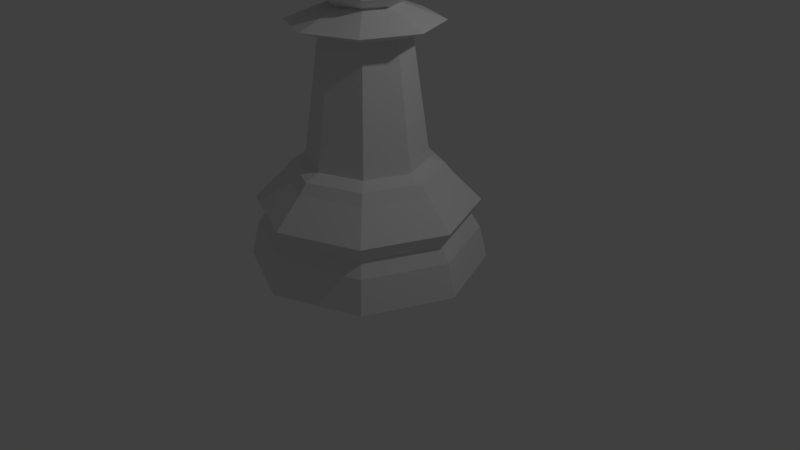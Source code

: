 # Source: LP_Chess_Pawn.blend  (saved by Blender 2.79.0; exported with 4.5.12 LTS)
import bpy
from mathutils import Matrix  # noqa: F401  (used for matrix-valued properties, if any)

bpy.ops.wm.read_factory_settings(use_empty=True)
scene = bpy.context.scene
scene.name = 'Scene'

# ---- collections
col_collection_1 = bpy.data.collections.new('Collection 1'); scene.collection.children.link(col_collection_1)

# ---- world
world_world = bpy.data.worlds.new('World'); scene.world = world_world
world_world.color = (0.05088, 0.05088, 0.05088)
world_world.use_sun_shadow = False
world_world.sun_shadow_jitter_overblur = 0.0
world_world.cycles.sampling_method = 'MANUAL'

# ---- cameras
cam_camera = bpy.data.cameras.new('Camera')
cam_camera.clip_end = 100.0
cam_camera.lens = 35.0
cam_camera.sensor_width = 32.0
cam_camera.sensor_height = 18.0
cam_camera.ortho_scale = 7.314
cam_camera.dof.focus_distance = 0.0
cam_camera.dof.aperture_fstop = 128.0

# ---- lights
light_lamp = bpy.data.lights.new('Lamp', 'POINT')
light_lamp.transmission_factor = 0.0
light_lamp.cutoff_distance = 30.0
light_lamp.energy = 100.0
light_lamp.shadow_buffer_clip_start = 1.001
light_lamp.shadow_soft_size = 0.1
light_lamp.shadow_maximum_resolution = 0.006
light_lamp.use_absolute_resolution = True

# ---- meshes
me_cylinder_001 = bpy.data.meshes.new('Cylinder.001')
me_cylinder_001.from_pydata([(6.332e-08, 0.7591, 0.3535), (0.5368, 0.5368, 0.3535), (0.7591, 2.811e-07, 0.3535), (0.5368, -0.5368, 0.3535), (-1.725e-07, -0.7591, 0.3535), (-0.5368, -0.5368, 0.3535), (-0.7591, 9.543e-07, 0.3535), (-0.5368, 0.5368, 0.3535), (1.153e-08, 1.402, -0.5817), (0.9912, 0.9912, -0.5817), (1.402, 1.357e-07, -0.5817), (0.9912, -0.9912, -0.5817), (-4.454e-07, -1.402, -0.5817), (-0.9912, -0.9912, -0.5817), (-1.402, 1.383e-06, -0.5817), (-0.9912, 0.9912, -0.5817), (2.427e-08, 1.292, -0.406), (0.9134, 0.9134, -0.406), (1.292, 1.61e-07, -0.406), (0.9134, -0.9134, -0.406), (-3.966e-07, -1.292, -0.406), (-0.9134, -0.9134, -0.406), (-1.292, 1.311e-06, -0.406), (-0.9134, 0.9134, -0.406), (-0.6649, -0.6649, 2.02), (1.131e-08, 1.406, -0.2043), (-0.9403, 1.079e-06, 2.02), (0.994, 0.994, -0.2043), (-0.6649, 0.6649, 2.02), (1.406, 1.384e-07, -0.2043), (5.581e-08, 0.9403, 2.02), (0.994, -0.994, -0.2043), (0.6649, 0.6649, 2.02), (-4.469e-07, -1.406, -0.2043), (0.9403, 2.451e-07, 2.02), (-0.994, -0.994, -0.2043), (0.6649, -0.6649, 2.02), (-1.406, 1.39e-06, -0.2043), (-2.363e-07, -0.9403, 2.02), (-0.994, 0.994, -0.2043), (-2.512e-08, 1.501, -1.0), (1.061, 1.061, -1.0), (1.501, 9.476e-08, -1.0), (1.061, -1.061, -1.0), (-4.881e-07, -1.501, -1.0), (-1.061, -1.061, -1.0), (-1.501, 1.411e-06, -1.0), (-1.061, 1.061, -1.0), (0.3855, -0.3855, 1.88), (0.5452, 3.299e-07, 1.88), (0.3855, 0.3855, 1.88), (6.274e-08, 0.5452, 1.88), (-0.3855, 0.3855, 1.88), (-0.5452, 8.134e-07, 1.88), (-1.066e-07, -0.5452, 1.88), (-0.3855, -0.3855, 1.88), (-0.7416, -0.7416, 0.1528), (-0.669, -0.669, 0.2806), (-1.049, 1.152e-06, 0.1528), (-0.9462, 1.082e-06, 0.2806), (-0.7416, 0.7416, 0.1528), (-0.669, 0.669, 0.2806), (4.186e-08, 1.049, 0.1528), (5.417e-08, 0.9462, 0.2806), (0.7416, 0.7416, 0.1528), (0.669, 0.669, 0.2806), (1.049, 2.199e-07, 0.1528), (0.9462, 2.418e-07, 0.2806), (0.7416, -0.7416, 0.1528), (0.669, -0.669, 0.2806), (-2.439e-07, -0.9462, 0.2806), (-2.944e-07, -1.049, 0.1528), (0.4123, 3.585e-07, 2.217), (0.2915, 0.2915, 2.217), (-0.2915, 0.2915, 2.217), (-0.4123, 7.241e-07, 2.217), (0.2915, -0.2915, 2.217), (-0.2915, -0.2915, 2.217), (-4.097e-08, -0.4123, 2.217), (8.711e-08, 0.4123, 2.217), (0.4305, 0.4305, 3.563), (0.6088, 0.6088, 2.954), (0.4305, 0.4305, 2.345), (0.6088, -7.336e-08, 3.563), (0.861, -4.77e-08, 2.954), (0.6088, -7.336e-08, 2.345), (0.4305, -0.4305, 3.563), (0.6088, -0.6088, 2.954), (0.4305, -0.4305, 2.345), (2.756e-08, -0.6088, 3.563), (1.905e-09, -0.861, 2.954), (2.756e-08, -0.6088, 2.345), (-5.322e-08, -1.285e-07, 3.815), (-0.4305, -0.4305, 3.563), (-0.6088, -0.6088, 2.954), (-0.4305, -0.4305, 2.345), (-0.6088, -7.336e-08, 3.563), (-0.861, -4.77e-08, 2.954), (-0.6088, -7.336e-08, 2.345), (-0.4305, 0.4305, 3.563), (-0.6088, 0.6088, 2.954), (-0.4305, 0.4305, 2.345), (1.905e-09, 0.6088, 3.563), (1.905e-09, 0.861, 2.954), (1.905e-09, 0.6088, 2.345)], [], [(21, 13, 12, 20), (22, 14, 13, 21), (23, 15, 14, 22), (16, 8, 15, 23), (17, 9, 8, 16), (18, 10, 9, 17), (19, 11, 10, 18), (20, 12, 11, 19), (35, 21, 20, 33), (37, 22, 21, 35), (39, 23, 22, 37), (25, 16, 23, 39), (27, 17, 16, 25), (29, 18, 17, 27), (31, 19, 18, 29), (33, 20, 19, 31), (27, 64, 66, 29), (39, 60, 62, 25), (35, 56, 58, 37), (53, 55, 24, 26), (48, 49, 34, 36), (52, 53, 26, 28), (54, 48, 36, 38), (33, 71, 56, 35), (29, 66, 68, 31), (25, 62, 64, 27), (37, 58, 60, 39), (51, 52, 28, 30), (50, 51, 30, 32), (55, 54, 38, 24), (32, 30, 79, 73), (31, 68, 71, 33), (45, 13, 14, 46), (46, 14, 15, 47), (47, 15, 8, 40), (40, 8, 9, 41), (41, 9, 10, 42), (42, 10, 11, 43), (43, 11, 12, 44), (44, 12, 13, 45), (3, 2, 49, 48), (2, 1, 50, 49), (1, 0, 51, 50), (0, 7, 52, 51), (7, 6, 53, 52), (6, 5, 55, 53), (5, 4, 54, 55), (49, 50, 32, 34), (4, 70, 69, 3), (70, 71, 68, 69), (3, 69, 67, 2), (69, 68, 66, 67), (2, 67, 65, 1), (67, 66, 64, 65), (1, 65, 63, 0), (65, 64, 62, 63), (0, 63, 61, 7), (63, 62, 60, 61), (7, 61, 59, 6), (61, 60, 58, 59), (6, 59, 57, 5), (59, 58, 56, 57), (5, 57, 70, 4), (57, 56, 71, 70), (4, 3, 48, 54), (44, 45, 46, 47, 40, 41, 42, 43), (72, 85, 88, 76), (26, 24, 77, 75), (24, 38, 78, 77), (30, 28, 74, 79), (28, 26, 75, 74), (34, 32, 73, 72), (36, 34, 72, 76), (38, 36, 76, 78), (104, 103, 81, 82), (102, 92, 80), (73, 82, 85, 72), (103, 102, 80, 81), (80, 92, 83), (79, 104, 82, 73), (81, 80, 83, 84), (82, 81, 84, 85), (85, 84, 87, 88), (83, 92, 86), (74, 101, 104, 79), (84, 83, 86, 87), (88, 87, 90, 91), (86, 92, 89), (75, 98, 101, 74), (87, 86, 89, 90), (91, 90, 94, 95), (89, 92, 93), (77, 95, 98, 75), (90, 89, 93, 94), (95, 94, 97, 98), (93, 92, 96), (78, 91, 95, 77), (94, 93, 96, 97), (98, 97, 100, 101), (96, 92, 99), (76, 88, 91, 78), (97, 96, 99, 100), (100, 99, 102, 103), (101, 100, 103, 104), (99, 92, 102)])
me_cylinder_001.use_remesh_preserve_volume = False
me_cylinder_001.use_remesh_preserve_attributes = False
me_cylinder_001.use_mirror_vertex_groups = False
me_cylinder_001.update()

# ---- objects
ob_lp_pawn = bpy.data.objects.new('LP_Pawn', me_cylinder_001)
ob_lamp = bpy.data.objects.new('Lamp', light_lamp)
ob_camera = bpy.data.objects.new('Camera', cam_camera)

# ---- transforms, parenting, visibility, modifiers, constraints
ob_lp_pawn.location = (0.0, 0.0, 1.0)
ob_lp_pawn.lineart.crease_threshold = 0.0
ob_lamp.location = (4.076, 1.005, 5.904)
ob_lamp.rotation_euler = (0.6503, 0.05522, 1.866)
ob_lamp.lock_rotations_4d = False
ob_lamp.empty_display_type = 'ARROWS'
ob_lamp.color = (0.0, 0.0, 0.0, 0.0)
ob_lamp.lineart.crease_threshold = 0.0
ob_camera.location = (7.481, -6.508, 5.344)
ob_camera.rotation_euler = (1.109, 0.0, 0.8149)
ob_camera.lock_rotations_4d = False
ob_camera.empty_display_type = 'ARROWS'
ob_camera.color = (0.0, 0.0, 0.0, 0.0)
ob_camera.display_type = 'WIRE'
ob_camera.lineart.crease_threshold = 0.0

# ---- collection membership
col_collection_1.objects.link(ob_lp_pawn)
col_collection_1.objects.link(ob_lamp)
col_collection_1.objects.link(ob_camera)

# ---- scene / render settings (as saved in the file)
scene.camera = ob_camera
scene.frame_start = 1; scene.frame_end = 250; scene.frame_set(0)
scene.render.engine = 'BLENDER_EEVEE_NEXT'
scene.render.resolution_percentage = 50
scene.render.dither_intensity = 0.0
scene.cycles.use_denoising = False
scene.cycles.samples = 128
scene.cycles.sampling_pattern = 'TABULATED_SOBOL'
scene.cycles.use_adaptive_sampling = False
scene.cycles.use_light_tree = False
scene.cycles.blur_glossy = 0.0
scene.cycles.sample_clamp_indirect = 0.0
scene.view_settings.view_transform = 'Standard'
bpy.context.view_layer.update()
